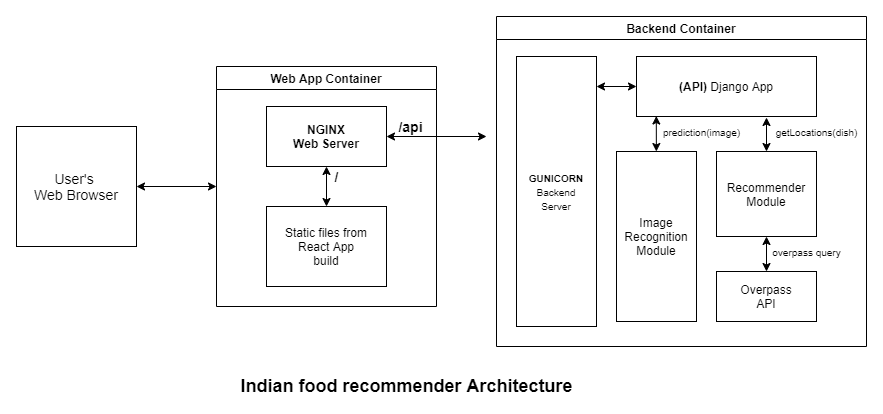

The diagram above was exported from draw.io. Its source (the exported page's mxGraphModel, read from the mxfile embedded in the PNG):
<mxGraphModel dx="1021" dy="520" grid="1" gridSize="10" guides="1" tooltips="1" connect="1" arrows="1" fold="1" page="1" pageScale="1" pageWidth="827" pageHeight="1169" math="0" shadow="0">
  <root>
    <mxCell id="0" />
    <mxCell id="1" parent="0" />
    <mxCell id="3NIPrQfVU4jJuSEoVdLJ-10" style="edgeStyle=orthogonalEdgeStyle;rounded=0;orthogonalLoop=1;jettySize=auto;html=1;entryX=0;entryY=0.5;entryDx=0;entryDy=0;startArrow=classic;startFill=1;" edge="1" parent="1" source="oc4lVosLJzRKxGtLLlYc-1" target="3NIPrQfVU4jJuSEoVdLJ-1">
      <mxGeometry relative="1" as="geometry" />
    </mxCell>
    <mxCell id="oc4lVosLJzRKxGtLLlYc-1" value="&lt;font style=&quot;font-size: 14px&quot;&gt;User's&amp;nbsp;&lt;br&gt;Web Browser&lt;/font&gt;" style="whiteSpace=wrap;html=1;aspect=fixed;" parent="1" vertex="1">
      <mxGeometry x="40" y="300" width="120" height="120" as="geometry" />
    </mxCell>
    <mxCell id="3NIPrQfVU4jJuSEoVdLJ-1" value="Web App Container" style="swimlane;" vertex="1" parent="1">
      <mxGeometry x="240" y="240" width="220" height="240" as="geometry" />
    </mxCell>
    <mxCell id="3NIPrQfVU4jJuSEoVdLJ-8" style="edgeStyle=orthogonalEdgeStyle;rounded=0;orthogonalLoop=1;jettySize=auto;html=1;exitX=0.5;exitY=1;exitDx=0;exitDy=0;entryX=0.5;entryY=0;entryDx=0;entryDy=0;startArrow=classic;startFill=1;" edge="1" parent="3NIPrQfVU4jJuSEoVdLJ-1" source="3NIPrQfVU4jJuSEoVdLJ-3" target="3NIPrQfVU4jJuSEoVdLJ-7">
      <mxGeometry relative="1" as="geometry" />
    </mxCell>
    <mxCell id="3NIPrQfVU4jJuSEoVdLJ-7" value="Static files from&lt;br&gt;React App&lt;br&gt;build" style="whiteSpace=wrap;html=1;" vertex="1" parent="3NIPrQfVU4jJuSEoVdLJ-1">
      <mxGeometry x="50" y="140" width="120" height="80" as="geometry" />
    </mxCell>
    <mxCell id="3NIPrQfVU4jJuSEoVdLJ-25" value="" style="group" vertex="1" connectable="0" parent="3NIPrQfVU4jJuSEoVdLJ-1">
      <mxGeometry x="50" y="40" width="160" height="60" as="geometry" />
    </mxCell>
    <mxCell id="3NIPrQfVU4jJuSEoVdLJ-3" value="&lt;b&gt;NGINX&lt;br&gt;Web Server&lt;/b&gt;" style="rounded=0;whiteSpace=wrap;html=1;" vertex="1" parent="3NIPrQfVU4jJuSEoVdLJ-25">
      <mxGeometry width="120" height="60" as="geometry" />
    </mxCell>
    <mxCell id="3NIPrQfVU4jJuSEoVdLJ-14" value="&lt;b&gt;&lt;font style=&quot;font-size: 14px&quot;&gt;/api&lt;/font&gt;&lt;/b&gt;" style="text;html=1;align=center;verticalAlign=middle;resizable=0;points=[];autosize=1;strokeColor=none;fillColor=none;" vertex="1" parent="3NIPrQfVU4jJuSEoVdLJ-25">
      <mxGeometry x="124" y="10" width="40" height="20" as="geometry" />
    </mxCell>
    <mxCell id="3NIPrQfVU4jJuSEoVdLJ-15" value="&lt;b&gt;&lt;font style=&quot;font-size: 14px&quot;&gt;/&lt;/font&gt;&lt;/b&gt;" style="text;html=1;align=center;verticalAlign=middle;resizable=0;points=[];autosize=1;strokeColor=none;fillColor=none;" vertex="1" parent="3NIPrQfVU4jJuSEoVdLJ-1">
      <mxGeometry x="110" y="100" width="20" height="20" as="geometry" />
    </mxCell>
    <mxCell id="3NIPrQfVU4jJuSEoVdLJ-6" value="Backend Container" style="swimlane;" vertex="1" parent="1">
      <mxGeometry x="520" y="190" width="370" height="330" as="geometry" />
    </mxCell>
    <mxCell id="3NIPrQfVU4jJuSEoVdLJ-11" value="&lt;b&gt;(API) &lt;/b&gt;Django App" style="whiteSpace=wrap;html=1;" vertex="1" parent="3NIPrQfVU4jJuSEoVdLJ-6">
      <mxGeometry x="140" y="40" width="180" height="60" as="geometry" />
    </mxCell>
    <mxCell id="3NIPrQfVU4jJuSEoVdLJ-12" value="&lt;span style=&quot;font-size: 10px&quot;&gt;&lt;b&gt;GUNICORN&lt;/b&gt;&lt;br&gt;Backend&lt;br&gt;Server&lt;br&gt;&lt;/span&gt;" style="whiteSpace=wrap;html=1;" vertex="1" parent="3NIPrQfVU4jJuSEoVdLJ-6">
      <mxGeometry x="20" y="40" width="80" height="270" as="geometry" />
    </mxCell>
    <mxCell id="3NIPrQfVU4jJuSEoVdLJ-16" value="Image&lt;br&gt;Recognition&lt;br&gt;Module" style="rounded=0;whiteSpace=wrap;html=1;" vertex="1" parent="3NIPrQfVU4jJuSEoVdLJ-6">
      <mxGeometry x="120" y="135" width="80" height="170" as="geometry" />
    </mxCell>
    <mxCell id="3NIPrQfVU4jJuSEoVdLJ-23" value="&lt;font style=&quot;font-size: 12px&quot;&gt;Recommender&lt;br&gt;Module&lt;/font&gt;" style="rounded=0;whiteSpace=wrap;html=1;" vertex="1" parent="3NIPrQfVU4jJuSEoVdLJ-6">
      <mxGeometry x="220" y="135" width="100" height="85" as="geometry" />
    </mxCell>
    <mxCell id="3NIPrQfVU4jJuSEoVdLJ-24" value="Overpass&lt;br&gt;API" style="rounded=0;whiteSpace=wrap;html=1;" vertex="1" parent="3NIPrQfVU4jJuSEoVdLJ-6">
      <mxGeometry x="220" y="255" width="100" height="50" as="geometry" />
    </mxCell>
    <mxCell id="3NIPrQfVU4jJuSEoVdLJ-31" value="" style="endArrow=classic;startArrow=classic;html=1;entryX=0.5;entryY=1;entryDx=0;entryDy=0;" edge="1" parent="3NIPrQfVU4jJuSEoVdLJ-6" source="3NIPrQfVU4jJuSEoVdLJ-24" target="3NIPrQfVU4jJuSEoVdLJ-23">
      <mxGeometry width="50" height="50" relative="1" as="geometry">
        <mxPoint x="160" y="295" as="sourcePoint" />
        <mxPoint x="210" y="245" as="targetPoint" />
      </mxGeometry>
    </mxCell>
    <mxCell id="3NIPrQfVU4jJuSEoVdLJ-32" value="" style="endArrow=classic;startArrow=classic;html=1;" edge="1" parent="3NIPrQfVU4jJuSEoVdLJ-6" source="3NIPrQfVU4jJuSEoVdLJ-23">
      <mxGeometry width="50" height="50" relative="1" as="geometry">
        <mxPoint x="160" y="175" as="sourcePoint" />
        <mxPoint x="270" y="101" as="targetPoint" />
      </mxGeometry>
    </mxCell>
    <mxCell id="3NIPrQfVU4jJuSEoVdLJ-33" value="" style="endArrow=classic;startArrow=classic;html=1;entryX=0.11;entryY=0.992;entryDx=0;entryDy=0;entryPerimeter=0;" edge="1" parent="3NIPrQfVU4jJuSEoVdLJ-6" source="3NIPrQfVU4jJuSEoVdLJ-16" target="3NIPrQfVU4jJuSEoVdLJ-11">
      <mxGeometry width="50" height="50" relative="1" as="geometry">
        <mxPoint x="160" y="175" as="sourcePoint" />
        <mxPoint x="165" y="100" as="targetPoint" />
      </mxGeometry>
    </mxCell>
    <mxCell id="3NIPrQfVU4jJuSEoVdLJ-34" value="" style="endArrow=classic;startArrow=classic;html=1;entryX=0;entryY=0.5;entryDx=0;entryDy=0;" edge="1" parent="3NIPrQfVU4jJuSEoVdLJ-6" target="3NIPrQfVU4jJuSEoVdLJ-11">
      <mxGeometry width="50" height="50" relative="1" as="geometry">
        <mxPoint x="100" y="70" as="sourcePoint" />
        <mxPoint x="80" y="165" as="targetPoint" />
      </mxGeometry>
    </mxCell>
    <mxCell id="3NIPrQfVU4jJuSEoVdLJ-35" value="&lt;font style=&quot;font-size: 10px&quot;&gt;prediction(image)&lt;/font&gt;" style="text;html=1;align=center;verticalAlign=middle;resizable=0;points=[];autosize=1;strokeColor=none;fillColor=none;" vertex="1" parent="3NIPrQfVU4jJuSEoVdLJ-6">
      <mxGeometry x="160" y="105" width="90" height="20" as="geometry" />
    </mxCell>
    <mxCell id="3NIPrQfVU4jJuSEoVdLJ-36" value="&lt;font style=&quot;font-size: 10px&quot;&gt;getLocations(dish)&lt;/font&gt;" style="text;html=1;align=center;verticalAlign=middle;resizable=0;points=[];autosize=1;strokeColor=none;fillColor=none;" vertex="1" parent="3NIPrQfVU4jJuSEoVdLJ-6">
      <mxGeometry x="270" y="105" width="100" height="20" as="geometry" />
    </mxCell>
    <mxCell id="3NIPrQfVU4jJuSEoVdLJ-38" value="&lt;font style=&quot;font-size: 10px&quot;&gt;overpass query&lt;/font&gt;" style="text;html=1;align=center;verticalAlign=middle;resizable=0;points=[];autosize=1;strokeColor=none;fillColor=none;" vertex="1" parent="3NIPrQfVU4jJuSEoVdLJ-6">
      <mxGeometry x="270" y="225" width="80" height="20" as="geometry" />
    </mxCell>
    <mxCell id="3NIPrQfVU4jJuSEoVdLJ-22" style="edgeStyle=orthogonalEdgeStyle;rounded=0;orthogonalLoop=1;jettySize=auto;html=1;startArrow=classic;startFill=1;" edge="1" parent="1" source="3NIPrQfVU4jJuSEoVdLJ-3">
      <mxGeometry relative="1" as="geometry">
        <mxPoint x="510" y="310" as="targetPoint" />
      </mxGeometry>
    </mxCell>
    <mxCell id="3NIPrQfVU4jJuSEoVdLJ-40" value="&lt;font size=&quot;1&quot;&gt;&lt;b style=&quot;font-size: 18px&quot;&gt;Indian food recommender Architecture&lt;/b&gt;&lt;/font&gt;" style="text;html=1;align=center;verticalAlign=middle;resizable=0;points=[];autosize=1;strokeColor=none;fillColor=none;" vertex="1" parent="1">
      <mxGeometry x="255" y="550" width="350" height="20" as="geometry" />
    </mxCell>
  </root>
</mxGraphModel>